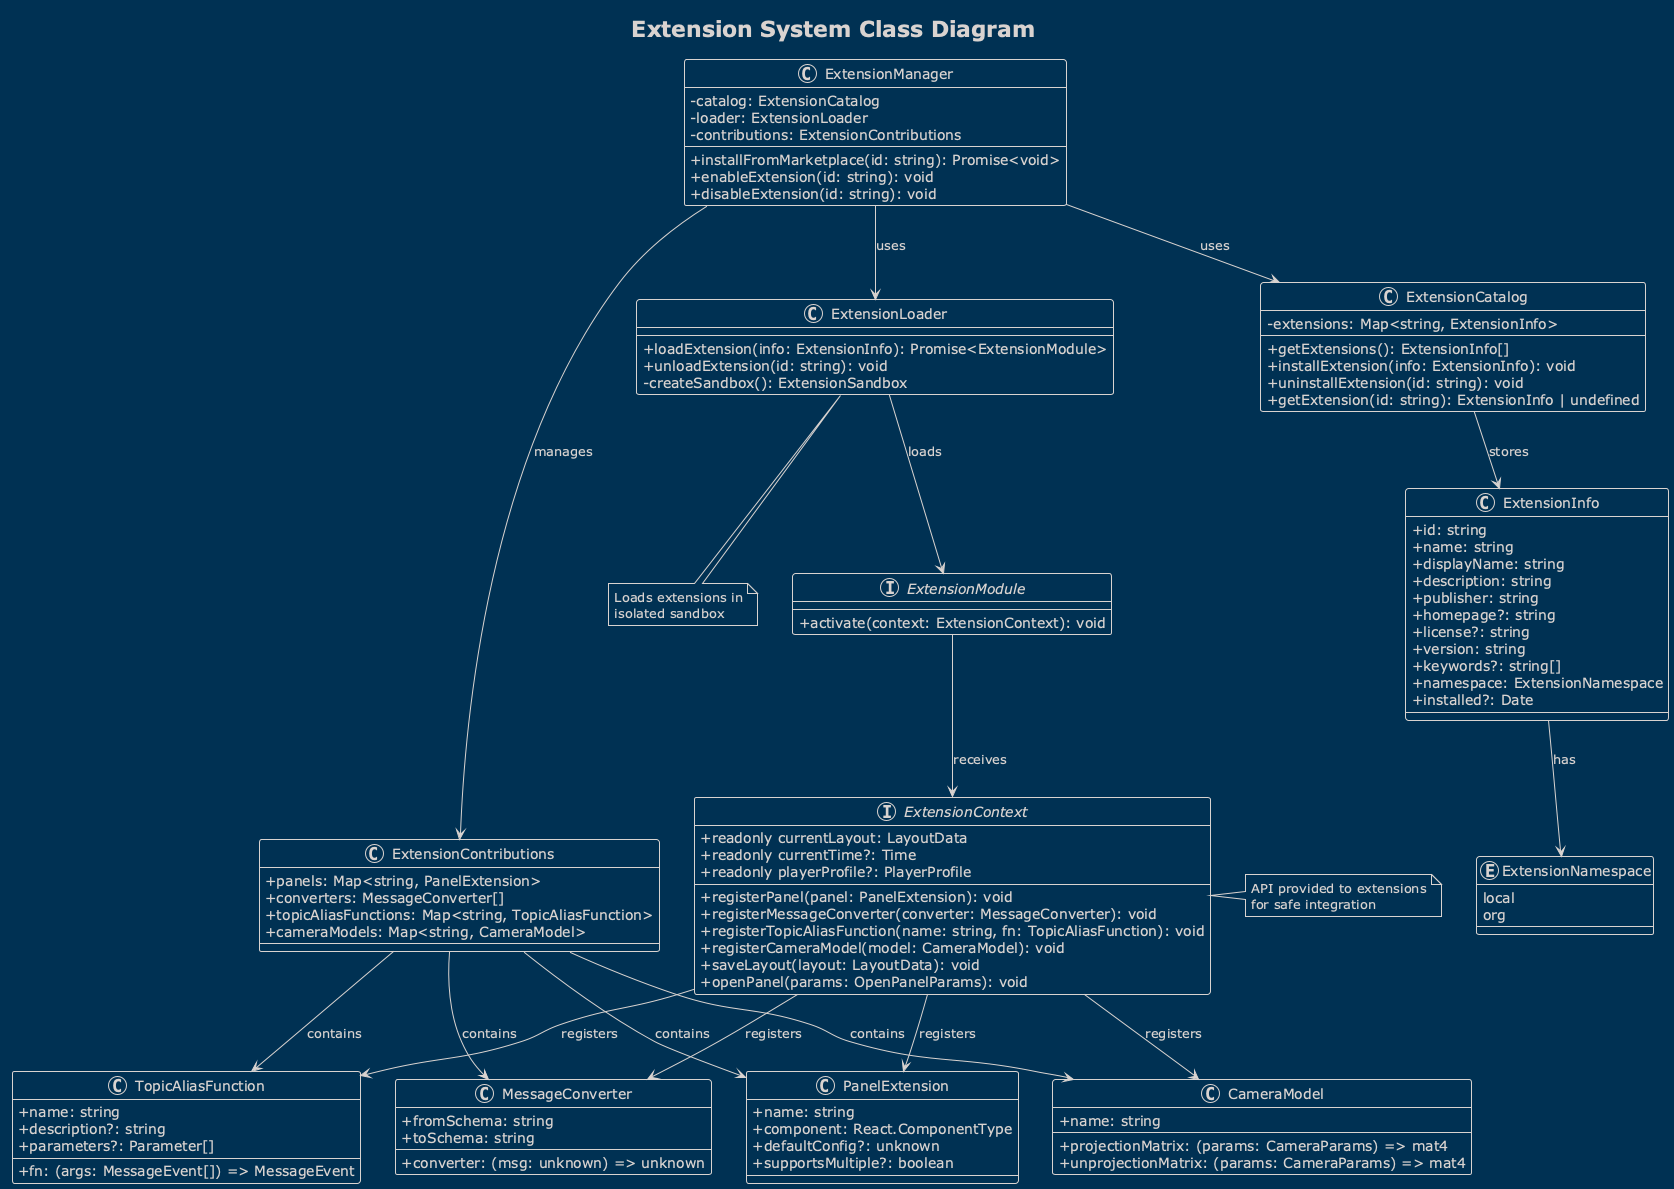

The diagram above was rendered by PlantUML. Its source (embedded in the PNG):
@startuml extension-class-diagram
!theme blueprint
skinparam classAttributeIconSize 0

title Extension System Class Diagram

interface ExtensionContext {
  + registerPanel(panel: PanelExtension): void
  + registerMessageConverter(converter: MessageConverter): void
  + registerTopicAliasFunction(name: string, fn: TopicAliasFunction): void
  + registerCameraModel(model: CameraModel): void
  + readonly currentLayout: LayoutData
  + readonly currentTime?: Time
  + readonly playerProfile?: PlayerProfile
  + saveLayout(layout: LayoutData): void
  + openPanel(params: OpenPanelParams): void
}

class ExtensionInfo {
  + id: string
  + name: string
  + displayName: string
  + description: string
  + publisher: string
  + homepage?: string
  + license?: string
  + version: string
  + keywords?: string[]
  + namespace: ExtensionNamespace
  + installed?: Date
}

class ExtensionCatalog {
  - extensions: Map<string, ExtensionInfo>
  + getExtensions(): ExtensionInfo[]
  + installExtension(info: ExtensionInfo): void
  + uninstallExtension(id: string): void
  + getExtension(id: string): ExtensionInfo | undefined
}

interface ExtensionModule {
  + activate(context: ExtensionContext): void
}

class ExtensionLoader {
  + loadExtension(info: ExtensionInfo): Promise<ExtensionModule>
  + unloadExtension(id: string): void
  - createSandbox(): ExtensionSandbox
}

class PanelExtension {
  + name: string
  + component: React.ComponentType
  + defaultConfig?: unknown
  + supportsMultiple?: boolean
}

class MessageConverter {
  + fromSchema: string
  + toSchema: string
  + converter: (msg: unknown) => unknown
}

class TopicAliasFunction {
  + name: string
  + fn: (args: MessageEvent[]) => MessageEvent
  + description?: string
  + parameters?: Parameter[]
}

class CameraModel {
  + name: string
  + projectionMatrix: (params: CameraParams) => mat4
  + unprojectionMatrix: (params: CameraParams) => mat4
}

class ExtensionContributions {
  + panels: Map<string, PanelExtension>
  + converters: MessageConverter[]
  + topicAliasFunctions: Map<string, TopicAliasFunction>
  + cameraModels: Map<string, CameraModel>
}

class ExtensionManager {
  - catalog: ExtensionCatalog
  - loader: ExtensionLoader
  - contributions: ExtensionContributions
  + installFromMarketplace(id: string): Promise<void>
  + enableExtension(id: string): void
  + disableExtension(id: string): void
}

enum ExtensionNamespace {
  local
  org
}

ExtensionManager --> ExtensionCatalog : uses
ExtensionManager --> ExtensionLoader : uses
ExtensionManager --> ExtensionContributions : manages
ExtensionCatalog --> ExtensionInfo : stores
ExtensionLoader --> ExtensionModule : loads
ExtensionModule --> ExtensionContext : receives
ExtensionContext --> PanelExtension : registers
ExtensionContext --> MessageConverter : registers
ExtensionContext --> TopicAliasFunction : registers
ExtensionContext --> CameraModel : registers
ExtensionContributions --> PanelExtension : contains
ExtensionContributions --> MessageConverter : contains
ExtensionContributions --> TopicAliasFunction : contains
ExtensionContributions --> CameraModel : contains
ExtensionInfo --> ExtensionNamespace : has

note right of ExtensionContext
  API provided to extensions
  for safe integration
end note

note bottom of ExtensionLoader
  Loads extensions in
  isolated sandbox
end note

@enduml